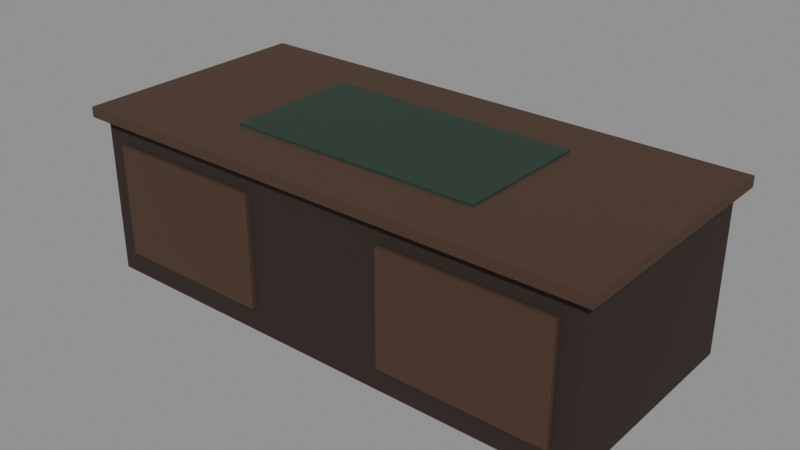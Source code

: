 # Source: escritorio.blend  (saved by Blender 5.3.31; exported with 4.5.12 LTS)
import bpy
from mathutils import Matrix  # noqa: F401  (used for matrix-valued properties, if any)

bpy.ops.wm.read_factory_settings(use_empty=True)
scene = bpy.context.scene
scene.name = 'Scene'

# ---- collections
col_exportar = bpy.data.collections.new('Exportar'); scene.collection.children.link(col_exportar)
col_referencia = bpy.data.collections.new('Referencia'); scene.collection.children.link(col_referencia)
col_referencia.hide_render = True

# ---- materials (node trees are filled in below, after node groups)
mat_vs_opaco = bpy.data.materials.new('vs_opaco')

# ---- material node trees
mat_vs_opaco.use_nodes = True; mat_vs_opaco.node_tree.nodes.clear()
_N = mat_vs_opaco.node_tree.nodes; _L = mat_vs_opaco.node_tree.links
n0 = _N.new('ShaderNodeBsdfPrincipled'); n0.name = 'Principled BSDF'; n0.location = (-200, 100)
n0.inputs[2].default_value = 0.82
n0.inputs[10].default_value = 0.005
n1 = _N.new('ShaderNodeOutputMaterial'); n1.name = 'Material Output'; n1.location = (200, 100)
n2 = _N.new('ShaderNodeVertexColor'); n2.name = 'Color Attribute'; n2.location = (-500, 100)
n2.layer_name = 'Color'
_L.new(n0.outputs[0], n1.inputs[0])
_L.new(n2.outputs[0], n0.inputs[0])
n1.is_active_output = True

# ---- meshes
me_escritorio_250x78x110 = bpy.data.meshes.new('Escritorio_250x78x110')
me_escritorio_250x78x110.from_pydata([(1.25, 0.55, 0.0), (-1.25, 0.55, 0.0), (-1.25, 0.55, 0.78), (1.25, 0.55, 0.78), (-1.25, -0.55, 0.0), (1.25, -0.55, 0.0), (1.25, -0.55, 0.78), (-1.25, -0.55, 0.78), (1.3, 0.6, 0.775), (-1.3, 0.6, 0.775), (-1.3, 0.6, 0.825), (1.3, 0.6, 0.825), (-1.3, -0.6, 0.775), (1.3, -0.6, 0.775), (1.3, -0.6, 0.825), (-1.3, -0.6, 0.825), (0.625, 0.33, 0.824), (-0.625, 0.33, 0.824), (-0.625, 0.33, 0.836), (0.625, 0.33, 0.836), (-0.625, -0.33, 0.824), (0.625, -0.33, 0.824), (0.625, -0.33, 0.836), (-0.625, -0.33, 0.836), (-0.35, -0.55, 0.117), (-1.15, -0.55, 0.117), (-1.15, -0.55, 0.663), (-0.35, -0.55, 0.663), (-1.15, -0.57, 0.117), (-0.35, -0.57, 0.117), (-0.35, -0.57, 0.663), (-1.15, -0.57, 0.663), (1.15, -0.55, 0.117), (0.35, -0.55, 0.117), (0.35, -0.55, 0.663), (1.15, -0.55, 0.663), (0.35, -0.57, 0.117), (1.15, -0.57, 0.117), (1.15, -0.57, 0.663), (0.35, -0.57, 0.663)], [], [(0, 1, 2, 3), (4, 5, 6, 7), (5, 0, 3, 6), (1, 4, 7, 2), (7, 6, 3, 2), (1, 0, 5, 4), (8, 9, 10, 11), (12, 13, 14, 15), (13, 8, 11, 14), (9, 12, 15, 10), (15, 14, 11, 10), (9, 8, 13, 12), (16, 17, 18, 19), (20, 21, 22, 23), (21, 16, 19, 22), (17, 20, 23, 18), (23, 22, 19, 18), (17, 16, 21, 20), (24, 25, 26, 27), (28, 29, 30, 31), (29, 24, 27, 30), (25, 28, 31, 26), (31, 30, 27, 26), (25, 24, 29, 28), (32, 33, 34, 35), (36, 37, 38, 39), (37, 32, 35, 38), (33, 36, 39, 34), (39, 38, 35, 34), (33, 32, 37, 36)])
_ca = me_escritorio_250x78x110.color_attributes.new('Color', 'FLOAT_COLOR', 'CORNER')
_ca.data.foreach_set('color', [0.02732, 0.01444, 0.009721, 1.0, 0.02732, 0.01444, 0.009721, 1.0, 0.02732, 0.01444, 0.009721, 1.0, 0.02732, 0.01444, 0.009721, 1.0, 0.02732, 0.01444, 0.009721, 1.0, 0.02732, 0.01444, 0.009721, 1.0, 0.02732, 0.01444, 0.009721, 1.0, 0.02732, 0.01444, 0.009721, 1.0, 0.02732, 0.01444, 0.009721, 1.0, 0.02732, 0.01444, 0.009721, 1.0, 0.02732, 0.01444, 0.009721, 1.0, 0.02732, 0.01444, 0.009721, 1.0, 0.02732, 0.01444, 0.009721, 1.0, 0.02732, 0.01444, 0.009721, 1.0, 0.02732, 0.01444, 0.009721, 1.0, 0.02732, 0.01444, 0.009721, 1.0, 0.02732, 0.01444, 0.009721, 1.0, 0.02732, 0.01444, 0.009721, 1.0, 0.02732, 0.01444, 0.009721, 1.0, 0.02732, 0.01444, 0.009721, 1.0, 0.02732, 0.01444, 0.009721, 1.0, 0.02732, 0.01444, 0.009721, 1.0, 0.02732, 0.01444, 0.009721, 1.0, 0.02732, 0.01444, 0.009721, 1.0, 0.06848, 0.03434, 0.01938, 1.0, 0.06848, 0.03434, 0.01938, 1.0, 0.06848, 0.03434, 0.01938, 1.0, 0.06848, 0.03434, 0.01938, 1.0, 0.06848, 0.03434, 0.01938, 1.0, 0.06848, 0.03434, 0.01938, 1.0, 0.06848, 0.03434, 0.01938, 1.0, 0.06848, 0.03434, 0.01938, 1.0, 0.06848, 0.03434, 0.01938, 1.0, 0.06848, 0.03434, 0.01938, 1.0, 0.06848, 0.03434, 0.01938, 1.0, 0.06848, 0.03434, 0.01938, 1.0, 0.06848, 0.03434, 0.01938, 1.0, 0.06848, 0.03434, 0.01938, 1.0, 0.06848, 0.03434, 0.01938, 1.0, 0.06848, 0.03434, 0.01938, 1.0, 0.06848, 0.03434, 0.01938, 1.0, 0.06848, 0.03434, 0.01938, 1.0, 0.06848, 0.03434, 0.01938, 1.0, 0.06848, 0.03434, 0.01938, 1.0, 0.06848, 0.03434, 0.01938, 1.0, 0.06848, 0.03434, 0.01938, 1.0, 0.06848, 0.03434, 0.01938, 1.0, 0.06848, 0.03434, 0.01938, 1.0, 0.01764, 0.04231, 0.02519, 1.0, 0.01764, 0.04231, 0.02519, 1.0, 0.01764, 0.04231, 0.02519, 1.0, 0.01764, 0.04231, 0.02519, 1.0, 0.01764, 0.04231, 0.02519, 1.0, 0.01764, 0.04231, 0.02519, 1.0, 0.01764, 0.04231, 0.02519, 1.0, 0.01764, 0.04231, 0.02519, 1.0, 0.01764, 0.04231, 0.02519, 1.0, 0.01764, 0.04231, 0.02519, 1.0, 0.01764, 0.04231, 0.02519, 1.0, 0.01764, 0.04231, 0.02519, 1.0, 0.01764, 0.04231, 0.02519, 1.0, 0.01764, 0.04231, 0.02519, 1.0, 0.01764, 0.04231, 0.02519, 1.0, 0.01764, 0.04231, 0.02519, 1.0, 0.01764, 0.04231, 0.02519, 1.0, 0.01764, 0.04231, 0.02519, 1.0, 0.01764, 0.04231, 0.02519, 1.0, 0.01764, 0.04231, 0.02519, 1.0, 0.01764, 0.04231, 0.02519, 1.0, 0.01764, 0.04231, 0.02519, 1.0, 0.01764, 0.04231, 0.02519, 1.0, 0.01764, 0.04231, 0.02519, 1.0, 0.06848, 0.03434, 0.01938, 1.0, 0.06848, 0.03434, 0.01938, 1.0, 0.06848, 0.03434, 0.01938, 1.0, 0.06848, 0.03434, 0.01938, 1.0, 0.06848, 0.03434, 0.01938, 1.0, 0.06848, 0.03434, 0.01938, 1.0, 0.06848, 0.03434, 0.01938, 1.0, 0.06848, 0.03434, 0.01938, 1.0, 0.06848, 0.03434, 0.01938, 1.0, 0.06848, 0.03434, 0.01938, 1.0, 0.06848, 0.03434, 0.01938, 1.0, 0.06848, 0.03434, 0.01938, 1.0, 0.06848, 0.03434, 0.01938, 1.0, 0.06848, 0.03434, 0.01938, 1.0, 0.06848, 0.03434, 0.01938, 1.0, 0.06848, 0.03434, 0.01938, 1.0, 0.06848, 0.03434, 0.01938, 1.0, 0.06848, 0.03434, 0.01938, 1.0, 0.06848, 0.03434, 0.01938, 1.0, 0.06848, 0.03434, 0.01938, 1.0, 0.06848, 0.03434, 0.01938, 1.0, 0.06848, 0.03434, 0.01938, 1.0, 0.06848, 0.03434, 0.01938, 1.0, 0.06848, 0.03434, 0.01938, 1.0, 0.06848, 0.03434, 0.01938, 1.0, 0.06848, 0.03434, 0.01938, 1.0, 0.06848, 0.03434, 0.01938, 1.0, 0.06848, 0.03434, 0.01938, 1.0, 0.06848, 0.03434, 0.01938, 1.0, 0.06848, 0.03434, 0.01938, 1.0, 0.06848, 0.03434, 0.01938, 1.0, 0.06848, 0.03434, 0.01938, 1.0, 0.06848, 0.03434, 0.01938, 1.0, 0.06848, 0.03434, 0.01938, 1.0, 0.06848, 0.03434, 0.01938, 1.0, 0.06848, 0.03434, 0.01938, 1.0, 0.06848, 0.03434, 0.01938, 1.0, 0.06848, 0.03434, 0.01938, 1.0, 0.06848, 0.03434, 0.01938, 1.0, 0.06848, 0.03434, 0.01938, 1.0, 0.06848, 0.03434, 0.01938, 1.0, 0.06848, 0.03434, 0.01938, 1.0, 0.06848, 0.03434, 0.01938, 1.0, 0.06848, 0.03434, 0.01938, 1.0, 0.06848, 0.03434, 0.01938, 1.0, 0.06848, 0.03434, 0.01938, 1.0, 0.06848, 0.03434, 0.01938, 1.0, 0.06848, 0.03434, 0.01938, 1.0])
me_escritorio_250x78x110.materials.append(mat_vs_opaco)
me_escritorio_250x78x110.update()
me_escritorio_250x78x110_original = bpy.data.meshes.new('Escritorio_250x78x110_Original')
me_escritorio_250x78x110_original.from_pydata([(1.25, 0.55, 0.0), (-1.25, 0.55, 0.0), (-1.25, 0.55, 0.78), (1.25, 0.55, 0.78), (-1.25, -0.55, 0.0), (1.25, -0.55, 0.0), (1.25, -0.55, 0.78), (-1.25, -0.55, 0.78), (1.25, -0.55, 0.0), (1.25, 0.55, 0.0), (1.25, 0.55, 0.78), (1.25, -0.55, 0.78), (-1.25, 0.55, 0.0), (-1.25, -0.55, 0.0), (-1.25, -0.55, 0.78), (-1.25, 0.55, 0.78), (-1.25, -0.55, 0.78), (1.25, -0.55, 0.78), (1.25, 0.55, 0.78), (-1.25, 0.55, 0.78), (-1.25, 0.55, 0.0), (1.25, 0.55, 0.0), (1.25, -0.55, 0.0), (-1.25, -0.55, 0.0), (1.3, 0.6, 0.775), (-1.3, 0.6, 0.775), (-1.3, 0.6, 0.825), (1.3, 0.6, 0.825), (-1.3, -0.6, 0.775), (1.3, -0.6, 0.775), (1.3, -0.6, 0.825), (-1.3, -0.6, 0.825), (1.3, -0.6, 0.775), (1.3, 0.6, 0.775), (1.3, 0.6, 0.825), (1.3, -0.6, 0.825), (-1.3, 0.6, 0.775), (-1.3, -0.6, 0.775), (-1.3, -0.6, 0.825), (-1.3, 0.6, 0.825), (-1.3, -0.6, 0.825), (1.3, -0.6, 0.825), (1.3, 0.6, 0.825), (-1.3, 0.6, 0.825), (-1.3, 0.6, 0.775), (1.3, 0.6, 0.775), (1.3, -0.6, 0.775), (-1.3, -0.6, 0.775), (0.625, 0.33, 0.824), (-0.625, 0.33, 0.824), (-0.625, 0.33, 0.836), (0.625, 0.33, 0.836), (-0.625, -0.33, 0.824), (0.625, -0.33, 0.824), (0.625, -0.33, 0.836), (-0.625, -0.33, 0.836), (0.625, -0.33, 0.824), (0.625, 0.33, 0.824), (0.625, 0.33, 0.836), (0.625, -0.33, 0.836), (-0.625, 0.33, 0.824), (-0.625, -0.33, 0.824), (-0.625, -0.33, 0.836), (-0.625, 0.33, 0.836), (-0.625, -0.33, 0.836), (0.625, -0.33, 0.836), (0.625, 0.33, 0.836), (-0.625, 0.33, 0.836), (-0.625, 0.33, 0.824), (0.625, 0.33, 0.824), (0.625, -0.33, 0.824), (-0.625, -0.33, 0.824), (-0.35, -0.55, 0.117), (-1.15, -0.55, 0.117), (-1.15, -0.55, 0.663), (-0.35, -0.55, 0.663), (-1.15, -0.57, 0.117), (-0.35, -0.57, 0.117), (-0.35, -0.57, 0.663), (-1.15, -0.57, 0.663), (-0.35, -0.57, 0.117), (-0.35, -0.55, 0.117), (-0.35, -0.55, 0.663), (-0.35, -0.57, 0.663), (-1.15, -0.55, 0.117), (-1.15, -0.57, 0.117), (-1.15, -0.57, 0.663), (-1.15, -0.55, 0.663), (-1.15, -0.57, 0.663), (-0.35, -0.57, 0.663), (-0.35, -0.55, 0.663), (-1.15, -0.55, 0.663), (-1.15, -0.55, 0.117), (-0.35, -0.55, 0.117), (-0.35, -0.57, 0.117), (-1.15, -0.57, 0.117), (1.15, -0.55, 0.117), (0.35, -0.55, 0.117), (0.35, -0.55, 0.663), (1.15, -0.55, 0.663), (0.35, -0.57, 0.117), (1.15, -0.57, 0.117), (1.15, -0.57, 0.663), (0.35, -0.57, 0.663), (1.15, -0.57, 0.117), (1.15, -0.55, 0.117), (1.15, -0.55, 0.663), (1.15, -0.57, 0.663), (0.35, -0.55, 0.117), (0.35, -0.57, 0.117), (0.35, -0.57, 0.663), (0.35, -0.55, 0.663), (0.35, -0.57, 0.663), (1.15, -0.57, 0.663), (1.15, -0.55, 0.663), (0.35, -0.55, 0.663), (0.35, -0.55, 0.117), (1.15, -0.55, 0.117), (1.15, -0.57, 0.117), (0.35, -0.57, 0.117)], [], [(0, 1, 2, 3), (4, 5, 6, 7), (8, 9, 10, 11), (12, 13, 14, 15), (16, 17, 18, 19), (20, 21, 22, 23), (24, 25, 26, 27), (28, 29, 30, 31), (32, 33, 34, 35), (36, 37, 38, 39), (40, 41, 42, 43), (44, 45, 46, 47), (48, 49, 50, 51), (52, 53, 54, 55), (56, 57, 58, 59), (60, 61, 62, 63), (64, 65, 66, 67), (68, 69, 70, 71), (72, 73, 74, 75), (76, 77, 78, 79), (80, 81, 82, 83), (84, 85, 86, 87), (88, 89, 90, 91), (92, 93, 94, 95), (96, 97, 98, 99), (100, 101, 102, 103), (104, 105, 106, 107), (108, 109, 110, 111), (112, 113, 114, 115), (116, 117, 118, 119)])
_ca = me_escritorio_250x78x110_original.color_attributes.new('Color', 'FLOAT_COLOR', 'CORNER')
_ca.data.foreach_set('color', [0.02732, 0.01444, 0.009721, 1.0, 0.02732, 0.01444, 0.009721, 1.0, 0.02732, 0.01444, 0.009721, 1.0, 0.02732, 0.01444, 0.009721, 1.0, 0.02732, 0.01444, 0.009721, 1.0, 0.02732, 0.01444, 0.009721, 1.0, 0.02732, 0.01444, 0.009721, 1.0, 0.02732, 0.01444, 0.009721, 1.0, 0.02732, 0.01444, 0.009721, 1.0, 0.02732, 0.01444, 0.009721, 1.0, 0.02732, 0.01444, 0.009721, 1.0, 0.02732, 0.01444, 0.009721, 1.0, 0.02732, 0.01444, 0.009721, 1.0, 0.02732, 0.01444, 0.009721, 1.0, 0.02732, 0.01444, 0.009721, 1.0, 0.02732, 0.01444, 0.009721, 1.0, 0.02732, 0.01444, 0.009721, 1.0, 0.02732, 0.01444, 0.009721, 1.0, 0.02732, 0.01444, 0.009721, 1.0, 0.02732, 0.01444, 0.009721, 1.0, 0.02732, 0.01444, 0.009721, 1.0, 0.02732, 0.01444, 0.009721, 1.0, 0.02732, 0.01444, 0.009721, 1.0, 0.02732, 0.01444, 0.009721, 1.0, 0.06848, 0.03434, 0.01938, 1.0, 0.06848, 0.03434, 0.01938, 1.0, 0.06848, 0.03434, 0.01938, 1.0, 0.06848, 0.03434, 0.01938, 1.0, 0.06848, 0.03434, 0.01938, 1.0, 0.06848, 0.03434, 0.01938, 1.0, 0.06848, 0.03434, 0.01938, 1.0, 0.06848, 0.03434, 0.01938, 1.0, 0.06848, 0.03434, 0.01938, 1.0, 0.06848, 0.03434, 0.01938, 1.0, 0.06848, 0.03434, 0.01938, 1.0, 0.06848, 0.03434, 0.01938, 1.0, 0.06848, 0.03434, 0.01938, 1.0, 0.06848, 0.03434, 0.01938, 1.0, 0.06848, 0.03434, 0.01938, 1.0, 0.06848, 0.03434, 0.01938, 1.0, 0.06848, 0.03434, 0.01938, 1.0, 0.06848, 0.03434, 0.01938, 1.0, 0.06848, 0.03434, 0.01938, 1.0, 0.06848, 0.03434, 0.01938, 1.0, 0.06848, 0.03434, 0.01938, 1.0, 0.06848, 0.03434, 0.01938, 1.0, 0.06848, 0.03434, 0.01938, 1.0, 0.06848, 0.03434, 0.01938, 1.0, 0.01764, 0.04231, 0.02519, 1.0, 0.01764, 0.04231, 0.02519, 1.0, 0.01764, 0.04231, 0.02519, 1.0, 0.01764, 0.04231, 0.02519, 1.0, 0.01764, 0.04231, 0.02519, 1.0, 0.01764, 0.04231, 0.02519, 1.0, 0.01764, 0.04231, 0.02519, 1.0, 0.01764, 0.04231, 0.02519, 1.0, 0.01764, 0.04231, 0.02519, 1.0, 0.01764, 0.04231, 0.02519, 1.0, 0.01764, 0.04231, 0.02519, 1.0, 0.01764, 0.04231, 0.02519, 1.0, 0.01764, 0.04231, 0.02519, 1.0, 0.01764, 0.04231, 0.02519, 1.0, 0.01764, 0.04231, 0.02519, 1.0, 0.01764, 0.04231, 0.02519, 1.0, 0.01764, 0.04231, 0.02519, 1.0, 0.01764, 0.04231, 0.02519, 1.0, 0.01764, 0.04231, 0.02519, 1.0, 0.01764, 0.04231, 0.02519, 1.0, 0.01764, 0.04231, 0.02519, 1.0, 0.01764, 0.04231, 0.02519, 1.0, 0.01764, 0.04231, 0.02519, 1.0, 0.01764, 0.04231, 0.02519, 1.0, 0.06848, 0.03434, 0.01938, 1.0, 0.06848, 0.03434, 0.01938, 1.0, 0.06848, 0.03434, 0.01938, 1.0, 0.06848, 0.03434, 0.01938, 1.0, 0.06848, 0.03434, 0.01938, 1.0, 0.06848, 0.03434, 0.01938, 1.0, 0.06848, 0.03434, 0.01938, 1.0, 0.06848, 0.03434, 0.01938, 1.0, 0.06848, 0.03434, 0.01938, 1.0, 0.06848, 0.03434, 0.01938, 1.0, 0.06848, 0.03434, 0.01938, 1.0, 0.06848, 0.03434, 0.01938, 1.0, 0.06848, 0.03434, 0.01938, 1.0, 0.06848, 0.03434, 0.01938, 1.0, 0.06848, 0.03434, 0.01938, 1.0, 0.06848, 0.03434, 0.01938, 1.0, 0.06848, 0.03434, 0.01938, 1.0, 0.06848, 0.03434, 0.01938, 1.0, 0.06848, 0.03434, 0.01938, 1.0, 0.06848, 0.03434, 0.01938, 1.0, 0.06848, 0.03434, 0.01938, 1.0, 0.06848, 0.03434, 0.01938, 1.0, 0.06848, 0.03434, 0.01938, 1.0, 0.06848, 0.03434, 0.01938, 1.0, 0.06848, 0.03434, 0.01938, 1.0, 0.06848, 0.03434, 0.01938, 1.0, 0.06848, 0.03434, 0.01938, 1.0, 0.06848, 0.03434, 0.01938, 1.0, 0.06848, 0.03434, 0.01938, 1.0, 0.06848, 0.03434, 0.01938, 1.0, 0.06848, 0.03434, 0.01938, 1.0, 0.06848, 0.03434, 0.01938, 1.0, 0.06848, 0.03434, 0.01938, 1.0, 0.06848, 0.03434, 0.01938, 1.0, 0.06848, 0.03434, 0.01938, 1.0, 0.06848, 0.03434, 0.01938, 1.0, 0.06848, 0.03434, 0.01938, 1.0, 0.06848, 0.03434, 0.01938, 1.0, 0.06848, 0.03434, 0.01938, 1.0, 0.06848, 0.03434, 0.01938, 1.0, 0.06848, 0.03434, 0.01938, 1.0, 0.06848, 0.03434, 0.01938, 1.0, 0.06848, 0.03434, 0.01938, 1.0, 0.06848, 0.03434, 0.01938, 1.0, 0.06848, 0.03434, 0.01938, 1.0, 0.06848, 0.03434, 0.01938, 1.0, 0.06848, 0.03434, 0.01938, 1.0, 0.06848, 0.03434, 0.01938, 1.0])
me_escritorio_250x78x110_original.materials.append(mat_vs_opaco)
me_escritorio_250x78x110_original.update()
me_escritorio_250x78x110_colision_00 = bpy.data.meshes.new('Escritorio_250x78x110_Colision_00')
me_escritorio_250x78x110_colision_00.from_pydata([(-0.5, -0.5, -0.5), (-0.5, -0.5, 0.5), (-0.5, 0.5, -0.5), (-0.5, 0.5, 0.5), (0.5, -0.5, -0.5), (0.5, -0.5, 0.5), (0.5, 0.5, -0.5), (0.5, 0.5, 0.5)], [], [(0, 1, 3, 2), (2, 3, 7, 6), (6, 7, 5, 4), (4, 5, 1, 0), (2, 6, 4, 0), (7, 3, 1, 5)])
me_escritorio_250x78x110_colision_00.update()

# ---- objects
ob_escritorio_250x78x110 = bpy.data.objects.new('Escritorio_250x78x110', me_escritorio_250x78x110)
ob_escritorio_250x78x110_original = bpy.data.objects.new('Escritorio_250x78x110_Original', me_escritorio_250x78x110_original)
ob_escritorio_250x78x110_colision_00 = bpy.data.objects.new('Escritorio_250x78x110_Colision_00', me_escritorio_250x78x110_colision_00)

# ---- transforms, parenting, visibility, modifiers, constraints
ob_escritorio_250x78x110.location = (0.0, 0.0, 0.0)
ob_escritorio_250x78x110_original.location = (0.0, 0.0, 0.0)
ob_escritorio_250x78x110_original.hide_render = True
ob_escritorio_250x78x110_original.display_type = 'WIRE'
ob_escritorio_250x78x110_colision_00.location = (0.0, 0.0, 0.39)
ob_escritorio_250x78x110_colision_00.scale = (2.5, 1.1, 0.78)
ob_escritorio_250x78x110_colision_00.hide_render = True
ob_escritorio_250x78x110_colision_00.display_type = 'WIRE'

# ---- collection membership
col_exportar.objects.link(ob_escritorio_250x78x110)
col_referencia.objects.link(ob_escritorio_250x78x110_original)
col_referencia.objects.link(ob_escritorio_250x78x110_colision_00)

# ---- scene / render settings (as saved in the file)
scene.frame_start = 1; scene.frame_end = 250; scene.frame_set(1)
scene.render.engine = 'BLENDER_EEVEE_NEXT'
scene.render.bake_bias = 0.0
scene.render.bake_samples = 0
scene.render.compositor_device = 'GPU'
scene.eevee.use_volume_custom_range = False
scene.eevee.fast_gi_thickness_near = 0.1
scene.eevee.fast_gi_thickness_far = 0.0
scene.eevee.ray_tracing_options.screen_trace_thickness = 0.1
bpy.context.view_layer.update()

# ---- added for rendering (the .blend has no active camera and no usable light): camera, sun + grey world if the file has none
cam_auto = bpy.data.cameras.new('AutoCamera')
cam_auto.lens = 50.0
cam_auto.sensor_width = 36.0
cam_auto.clip_end = 1000.0
ob_auto_camera = bpy.data.objects.new('AutoCamera', cam_auto)
scene.collection.objects.link(ob_auto_camera)
ob_auto_camera.location = (2.76004, -3.31205, 2.62603)
ob_auto_camera.rotation_euler = (1.09748, -7.21219e-08, 0.694738)
scene.camera = ob_auto_camera
light_auto_sun = bpy.data.lights.new('AutoSun', 'SUN')
light_auto_sun.energy = 3.0
light_auto_sun.angle = 0.0523599
ob_auto_sun = bpy.data.objects.new('AutoSun', light_auto_sun)
scene.collection.objects.link(ob_auto_sun)
ob_auto_sun.rotation_euler = (0.872665, 0.174533, 0.523599)
if scene.world is None:
    world_auto = bpy.data.worlds.new('AutoWorld')
    world_auto.color = (0.3, 0.3, 0.3)
    scene.world = world_auto
bpy.context.view_layer.update()
